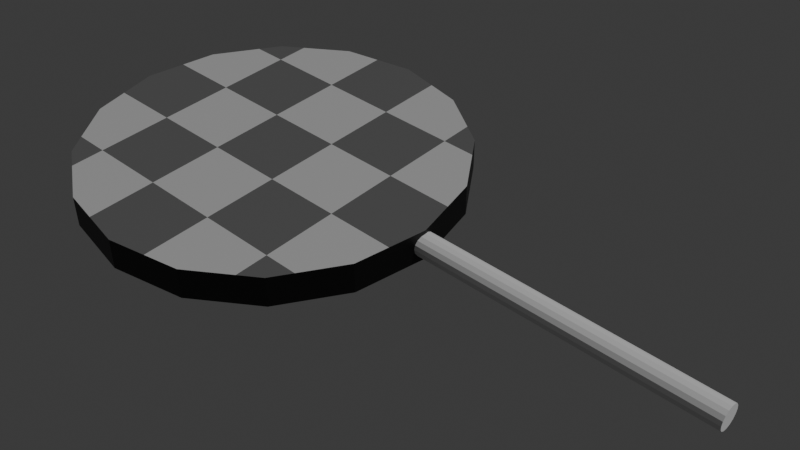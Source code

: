 # Source: trippy.blend  (saved by Blender 4.3.34; exported with 4.5.12 LTS)
import bpy
from mathutils import Matrix  # noqa: F401  (used for matrix-valued properties, if any)

bpy.ops.wm.read_factory_settings(use_empty=True)
scene = bpy.context.scene
scene.name = 'Scene'

# ---- collections
col_collection = bpy.data.collections.new('Collection'); scene.collection.children.link(col_collection)

# ---- materials (node trees are filled in below, after node groups)
mat_material_001 = bpy.data.materials.new('Material.001')

# ---- material node trees
mat_material_001.use_nodes = True; mat_material_001.node_tree.nodes.clear()
_N = mat_material_001.node_tree.nodes; _L = mat_material_001.node_tree.links
n0 = _N.new('ShaderNodeBsdfPrincipled'); n0.name = 'Principled BSDF'; n0.location = (1051, 231)
n1 = _N.new('ShaderNodeOutputMaterial'); n1.name = 'Material Output'; n1.location = (1392, 225)
n2 = _N.new('ShaderNodeTexChecker'); n2.name = 'Checker Texture'; n2.location = (512, 227)
n3 = _N.new('ShaderNodeTexCoord'); n3.name = 'Texture Coordinate'; n3.location = (-861, 223)
n4 = _N.new('ShaderNodeMix'); n4.name = 'Mix'; n4.location = (719, 210)
n4.data_type = 'RGBA'
n4.blend_type = 'MULTIPLY'
n4.inputs[0].default_value = 1.0
n5 = _N.new('ShaderNodeValToRGB'); n5.name = 'Color Ramp'; n5.location = (512, -95)
while len(n5.color_ramp.elements) > 1: n5.color_ramp.elements.remove(n5.color_ramp.elements[-1])
n5.color_ramp.elements[0].position = 0.3227; n5.color_ramp.elements[0].color = (0.0, 0.0, 0.0, 1.0)
_e = n5.color_ramp.elements.new(0.325); _e.color = (0.5, 0.5, 0.5, 1.0)
_e = n5.color_ramp.elements.new(0.3347); _e.color = (0.75, 0.75, 0.75, 1.0)
_e = n5.color_ramp.elements.new(0.3636); _e.color = (0.0, 0.0, 0.0, 1.0)
n6 = _N.new('ShaderNodeMath'); n6.name = 'Math'; n6.location = (-417, -51)
n6.operation = 'ABSOLUTE'
n7 = _N.new('ShaderNodeMapping'); n7.name = 'Mapping'; n7.location = (-178, 339)
n8 = _N.new('ShaderNodeVectorMath'); n8.name = 'Vector Math'; n8.location = (-434, 216)
n8.operation = 'MULTIPLY'
_L.new(n4.outputs[2], n0.inputs[0])
_L.new(n2.outputs[0], n4.inputs[6])
_L.new(n6.outputs[0], n5.inputs[0])
_L.new(n5.outputs[0], n4.inputs[7])
_L.new(n0.outputs[0], n1.inputs[0])
_L.new(n3.outputs[1], n6.inputs[0])
_L.new(n3.outputs[0], n7.inputs[0])
_L.new(n7.outputs[0], n2.inputs[0])
_L.new(n8.outputs[0], n7.inputs[2])
_L.new(n3.outputs[0], n8.inputs[0])
n1.is_active_output = True

# ---- world
world_world = bpy.data.worlds.new('World'); scene.world = world_world
world_world.use_nodes = True; world_world.node_tree.nodes.clear()
_N = world_world.node_tree.nodes; _L = world_world.node_tree.links
n0 = _N.new('ShaderNodeOutputWorld'); n0.name = 'World Output'; n0.location = (300, 300)
n1 = _N.new('ShaderNodeBackground'); n1.name = 'Background'; n1.location = (10, 300)
n1.inputs[0].default_value = (0.05088, 0.05088, 0.05088, 1.0)
_L.new(n1.outputs[0], n0.inputs[0])
n0.is_active_output = True
world_world.color = (0.05088, 0.05088, 0.05088)
world_world.sun_shadow_jitter_overblur = 0.0

# ---- cameras
cam_camera = bpy.data.cameras.new('Camera')
cam_camera.clip_end = 100.0
cam_camera.ortho_scale = 7.314

# ---- lights
light_light = bpy.data.lights.new('Light', 'POINT')
light_light.energy = 1000.0
light_light.shadow_soft_size = 0.1

# ---- meshes
me_cylinder = bpy.data.meshes.new('Cylinder')
me_cylinder.from_pydata([(0.0, 0.03, -0.0025), (0.0, 0.03, 0.0025), (0.01148, 0.02772, -0.0025), (0.01148, 0.02772, 0.0025), (0.02121, 0.02121, -0.0025), (0.02121, 0.02121, 0.0025), (0.02772, 0.01148, -0.0025), (0.02772, 0.01148, 0.0025), (0.03, 0.0, -0.0025), (0.03, 0.0, 0.0025), (0.02772, -0.01148, -0.0025), (0.02772, -0.01148, 0.0025), (0.02121, -0.02121, -0.0025), (0.02121, -0.02121, 0.0025), (0.01148, -0.02772, -0.0025), (0.01148, -0.02772, 0.0025), (0.0, -0.03, -0.0025), (0.0, -0.03, 0.0025), (-0.01148, -0.02772, -0.0025), (-0.01148, -0.02772, 0.0025), (-0.02121, -0.02121, -0.0025), (-0.02121, -0.02121, 0.0025), (-0.02772, -0.01148, -0.0025), (-0.02772, -0.01148, 0.0025), (-0.03, 0.0, -0.0025), (-0.03, 0.0, 0.0025), (-0.02772, 0.01148, -0.0025), (-0.02772, 0.01148, 0.0025), (-0.02121, 0.02121, -0.0025), (-0.02121, 0.02121, 0.0025), (-0.01148, 0.02772, -0.0025), (-0.01148, 0.02772, 0.0025)], [], [(0, 1, 3, 2), (2, 3, 5, 4), (4, 5, 7, 6), (6, 7, 9, 8), (8, 9, 11, 10), (10, 11, 13, 12), (12, 13, 15, 14), (14, 15, 17, 16), (16, 17, 19, 18), (18, 19, 21, 20), (20, 21, 23, 22), (22, 23, 25, 24), (24, 25, 27, 26), (26, 27, 29, 28), (3, 1, 31, 29, 27, 25, 23, 21, 19, 17, 15, 13, 11, 9, 7, 5), (28, 29, 31, 30), (30, 31, 1, 0), (0, 2, 4, 6, 8, 10, 12, 14, 16, 18, 20, 22, 24, 26, 28, 30)])
_uv = me_cylinder.uv_layers.new(name='UVMap')
_uv.uv.foreach_set('vector', [1.0, 0.5, 1.0, 1.0, 0.9375, 1.0, 0.9375, 0.5, 0.9375, 0.5, 0.9375, 1.0, 0.875, 1.0, 0.875, 0.5, 0.875, 0.5, 0.875, 1.0, 0.8125, 1.0, 0.8125, 0.5, 0.8125, 0.5, 0.8125, 1.0, 0.75, 1.0, 0.75, 0.5, 0.75, 0.5, 0.75, 1.0, 0.6875, 1.0, 0.6875, 0.5, 0.6875, 0.5, 0.6875, 1.0, 0.625, 1.0, 0.625, 0.5, 0.625, 0.5, 0.625, 1.0, 0.5625, 1.0, 0.5625, 0.5, 0.5625, 0.5, 0.5625, 1.0, 0.5, 1.0, 0.5, 0.5, 0.5, 0.5, 0.5, 1.0, 0.4375, 1.0, 0.4375, 0.5, 0.4375, 0.5, 0.4375, 1.0, 0.375, 1.0, 0.375, 0.5, 0.375, 0.5, 0.375, 1.0, 0.3125, 1.0, 0.3125, 0.5, 0.3125, 0.5, 0.3125, 1.0, 0.25, 1.0, 0.25, 0.5, 0.25, 0.5, 0.25, 1.0, 0.1875, 1.0, 0.1875, 0.5, 0.1875, 0.5, 0.1875, 1.0, 0.125, 1.0, 0.125, 0.5, 0.3418, 0.4717, 0.25, 0.49, 0.1582, 0.4717, 0.08029, 0.4197, 0.02827, 0.3418, 0.01, 0.25, 0.02827, 0.1582, 0.08029, 0.08029, 0.1582, 0.02827, 0.25, 0.01, 0.3418, 0.02827, 0.4197, 0.08029, 0.4717, 0.1582, 0.49, 0.25, 0.4717, 0.3418, 0.4197, 0.4197, 0.125, 0.5, 0.125, 1.0, 0.0625, 1.0, 0.0625, 0.5, 0.0625, 0.5, 0.0625, 1.0, 0.0, 1.0, 0.0, 0.5, 0.75, 0.49, 0.8418, 0.4717, 0.9197, 0.4197, 0.9717, 0.3418, 0.99, 0.25, 0.9717, 0.1582, 0.9197, 0.08029, 0.8418, 0.02827, 0.75, 0.01, 0.6582, 0.02827, 0.5803, 0.08029, 0.5283, 0.1582, 0.51, 0.25, 0.5283, 0.3418, 0.5803, 0.4197, 0.6582, 0.4717])
me_cylinder.materials.append(mat_material_001)
me_cylinder.update()
me_cylinder_001 = bpy.data.meshes.new('Cylinder.001')
me_cylinder_001.from_pydata([(0.0, 0.005, -0.03), (0.0, 0.005, 0.03), (0.001913, 0.004619, -0.03), (0.001913, 0.004619, 0.03), (0.003536, 0.003536, -0.03), (0.003536, 0.003536, 0.03), (0.004619, 0.001913, -0.03), (0.004619, 0.001913, 0.03), (0.005, 0.0, -0.03), (0.005, 0.0, 0.03), (0.004619, -0.001913, -0.03), (0.004619, -0.001913, 0.03), (0.003536, -0.003536, -0.03), (0.003536, -0.003536, 0.03), (0.001913, -0.004619, -0.03), (0.001913, -0.004619, 0.03), (0.0, -0.005, -0.03), (0.0, -0.005, 0.03), (-0.001913, -0.004619, -0.03), (-0.001913, -0.004619, 0.03), (-0.003536, -0.003536, -0.03), (-0.003536, -0.003536, 0.03), (-0.004619, -0.001913, -0.03), (-0.004619, -0.001913, 0.03), (-0.005, 0.0, -0.03), (-0.005, 0.0, 0.03), (-0.004619, 0.001913, -0.03), (-0.004619, 0.001913, 0.03), (-0.003536, 0.003536, -0.03), (-0.003536, 0.003536, 0.03), (-0.001913, 0.004619, -0.03), (-0.001913, 0.004619, 0.03)], [], [(0, 1, 3, 2), (2, 3, 5, 4), (4, 5, 7, 6), (6, 7, 9, 8), (8, 9, 11, 10), (10, 11, 13, 12), (12, 13, 15, 14), (14, 15, 17, 16), (16, 17, 19, 18), (18, 19, 21, 20), (20, 21, 23, 22), (22, 23, 25, 24), (24, 25, 27, 26), (26, 27, 29, 28), (3, 1, 31, 29, 27, 25, 23, 21, 19, 17, 15, 13, 11, 9, 7, 5), (28, 29, 31, 30), (30, 31, 1, 0), (0, 2, 4, 6, 8, 10, 12, 14, 16, 18, 20, 22, 24, 26, 28, 30)])
_uv = me_cylinder_001.uv_layers.new(name='UVMap')
_uv.uv.foreach_set('vector', [1.0, 0.5, 1.0, 1.0, 0.9375, 1.0, 0.9375, 0.5, 0.9375, 0.5, 0.9375, 1.0, 0.875, 1.0, 0.875, 0.5, 0.875, 0.5, 0.875, 1.0, 0.8125, 1.0, 0.8125, 0.5, 0.8125, 0.5, 0.8125, 1.0, 0.75, 1.0, 0.75, 0.5, 0.75, 0.5, 0.75, 1.0, 0.6875, 1.0, 0.6875, 0.5, 0.6875, 0.5, 0.6875, 1.0, 0.625, 1.0, 0.625, 0.5, 0.625, 0.5, 0.625, 1.0, 0.5625, 1.0, 0.5625, 0.5, 0.5625, 0.5, 0.5625, 1.0, 0.5, 1.0, 0.5, 0.5, 0.5, 0.5, 0.5, 1.0, 0.4375, 1.0, 0.4375, 0.5, 0.4375, 0.5, 0.4375, 1.0, 0.375, 1.0, 0.375, 0.5, 0.375, 0.5, 0.375, 1.0, 0.3125, 1.0, 0.3125, 0.5, 0.3125, 0.5, 0.3125, 1.0, 0.25, 1.0, 0.25, 0.5, 0.25, 0.5, 0.25, 1.0, 0.1875, 1.0, 0.1875, 0.5, 0.1875, 0.5, 0.1875, 1.0, 0.125, 1.0, 0.125, 0.5, 0.3418, 0.4717, 0.25, 0.49, 0.1582, 0.4717, 0.08029, 0.4197, 0.02827, 0.3418, 0.01, 0.25, 0.02827, 0.1582, 0.08029, 0.08029, 0.1582, 0.02827, 0.25, 0.01, 0.3418, 0.02827, 0.4197, 0.08029, 0.4717, 0.1582, 0.49, 0.25, 0.4717, 0.3418, 0.4197, 0.4197, 0.125, 0.5, 0.125, 1.0, 0.0625, 1.0, 0.0625, 0.5, 0.0625, 0.5, 0.0625, 1.0, 0.0, 1.0, 0.0, 0.5, 0.75, 0.49, 0.8418, 0.4717, 0.9197, 0.4197, 0.9717, 0.3418, 0.99, 0.25, 0.9717, 0.1582, 0.9197, 0.08029, 0.8418, 0.02827, 0.75, 0.01, 0.6582, 0.02827, 0.5803, 0.08029, 0.5283, 0.1582, 0.51, 0.25, 0.5283, 0.3418, 0.5803, 0.4197, 0.6582, 0.4717])
me_cylinder_001.update()

# ---- objects
ob_light = bpy.data.objects.new('Light', light_light)
ob_camera = bpy.data.objects.new('Camera', cam_camera)
ob_cylinder = bpy.data.objects.new('Cylinder', me_cylinder)
ob_cylinder_001 = bpy.data.objects.new('Cylinder.001', me_cylinder_001)

# ---- transforms, parenting, visibility, modifiers, constraints
ob_light.location = (4.076, 1.005, 5.904)
ob_light.rotation_euler = (0.6503, 0.05522, 1.866)
ob_light.lock_rotations_4d = False
ob_light.empty_display_type = 'ARROWS'
ob_light.color = (0.0, 0.0, 0.0, 0.0)
ob_light.lineart.crease_threshold = 0.0
ob_camera.location = (0.1062, -0.08893, 0.09632)
ob_camera.rotation_euler = (0.8999, -1.141e-07, 0.7381)
ob_camera.lock_rotations_4d = False
ob_camera.empty_display_type = 'ARROWS'
ob_camera.color = (0.0, 0.0, 0.0, 0.0)
ob_camera.display_type = 'WIRE'
ob_camera.lineart.crease_threshold = 0.0
ob_cylinder.location = (0.0, 0.0, 0.0)
ob_cylinder_001.location = (0.04629, 0.0, 0.0)
ob_cylinder_001.rotation_euler = (-0.0, 1.571, 0.0)
ob_cylinder_001.scale = (0.3782, 0.3782, 1.0)

# ---- collection membership
col_collection.objects.link(ob_light)
col_collection.objects.link(ob_camera)
col_collection.objects.link(ob_cylinder)
col_collection.objects.link(ob_cylinder_001)

# ---- scene / render settings (as saved in the file)
scene.camera = ob_camera
scene.frame_start = 1; scene.frame_end = 250; scene.frame_set(0)
scene.render.engine = 'BLENDER_EEVEE_NEXT'
bpy.context.view_layer.update()
